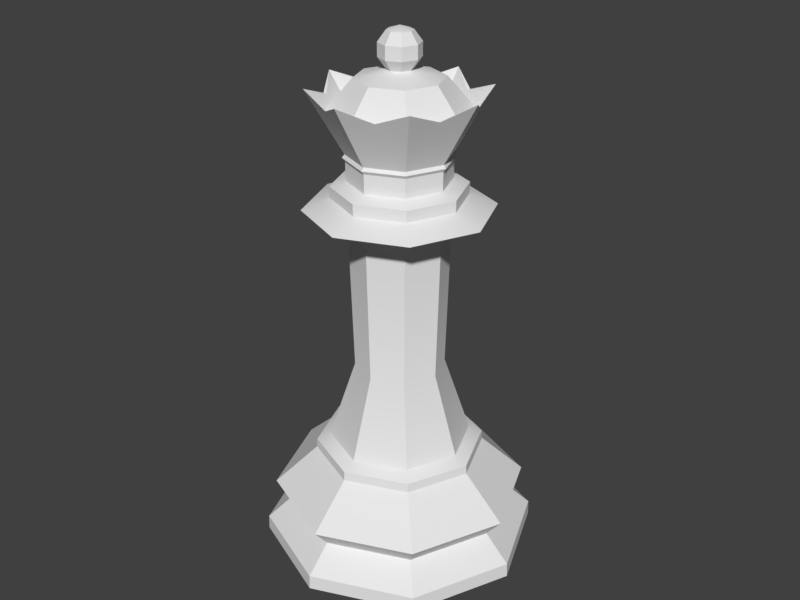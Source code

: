 # Source: queen.blend  (saved by Blender 3.6.13; exported with 4.5.12 LTS)
import bpy
from mathutils import Matrix  # noqa: F401  (used for matrix-valued properties, if any)

bpy.ops.wm.read_factory_settings(use_empty=True)
scene = bpy.context.scene
scene.name = 'Scene'

# ---- collections
col_collection_1 = bpy.data.collections.new('Collection 1'); scene.collection.children.link(col_collection_1)

# ---- node groups
ng_auto_smooth = bpy.data.node_groups.new('Auto Smooth', 'GeometryNodeTree')
_s = ng_auto_smooth.interface.new_socket(name='Geometry', in_out='OUTPUT', socket_type='NodeSocketGeometry')
_s = ng_auto_smooth.interface.new_socket(name='Geometry', in_out='INPUT', socket_type='NodeSocketGeometry')
_s = ng_auto_smooth.interface.new_socket(name='Angle', in_out='INPUT', socket_type='NodeSocketFloat')
_s.subtype = 'ANGLE'
_s.min_value = 0.0
_s.max_value = 3.142
ng_auto_smooth.is_modifier = True
_N = ng_auto_smooth.nodes; _L = ng_auto_smooth.links
n0 = _N.new('NodeGroupOutput'); n0.name = 'Group Output'; n0.location = (480, -100)
n1 = _N.new('NodeGroupInput'); n1.name = 'Group Input'; n1.location = (-420, -300)
n2 = _N.new('NodeGroupInput'); n2.name = 'Group Input.001'; n2.location = (-60, -100)
n3 = _N.new('GeometryNodeSetShadeSmooth'); n3.name = 'Set Shade Smooth'; n3.location = (120, -100)
n3.domain = 'EDGE'
n4 = _N.new('GeometryNodeSetShadeSmooth'); n4.name = 'Set Shade Smooth.001'; n4.location = (300, -100)
n5 = _N.new('GeometryNodeInputMeshEdgeAngle'); n5.name = 'Edge Angle'; n5.location = (-420, -220)
n6 = _N.new('GeometryNodeInputEdgeSmooth'); n6.name = 'Is Edge Smooth'; n6.location = (-60, -160)
n7 = _N.new('GeometryNodeInputShadeSmooth'); n7.name = 'Is Face Smooth'; n7.location = (-240, -340)
n8 = _N.new('FunctionNodeBooleanMath'); n8.name = 'Boolean Math'; n8.location = (-60, -220)
n9 = _N.new('FunctionNodeCompare'); n9.name = 'Compare'; n9.location = (-240, -180)
n9.operation = 'LESS_EQUAL'
_L.new(n5.outputs[0], n9.inputs[0])
_L.new(n4.outputs[0], n0.inputs[0])
_L.new(n1.outputs[1], n9.inputs[1])
_L.new(n9.outputs[0], n8.inputs[0])
_L.new(n7.outputs[0], n8.inputs[1])
_L.new(n2.outputs[0], n3.inputs[0])
_L.new(n6.outputs[0], n3.inputs[1])
_L.new(n3.outputs[0], n4.inputs[0])
_L.new(n8.outputs[0], n3.inputs[2])
n0.is_active_output = True

# ---- world
world_world = bpy.data.worlds.new('World'); scene.world = world_world
world_world.color = (0.05088, 0.05088, 0.05088)
world_world.use_sun_shadow = False
world_world.sun_shadow_jitter_overblur = 0.0
world_world.cycles.sampling_method = 'MANUAL'

# ---- meshes
me_queen = bpy.data.meshes.new('queen')
me_queen.from_pydata([(6.098e-08, 0.7516, 31.91), (6.098e-08, 1.216, 30.48), (0.5315, 0.5315, 31.91), (0.8599, 0.8599, 31.27), (0.8599, 0.8599, 30.48), (0.5315, 0.5315, 29.84), (0.7516, 1.238e-06, 31.91), (1.216, 1.276e-06, 31.27), (1.216, 1.238e-06, 30.48), (0.7516, 1.238e-06, 29.84), (0.5315, -0.5315, 31.91), (0.8599, -0.8599, 31.27), (0.8599, -0.8599, 30.48), (0.5315, -0.5315, 29.84), (6.381e-08, -0.7516, 31.91), (1.019e-07, -1.216, 31.27), (1.019e-07, -1.216, 30.48), (-1.807e-08, 1.156e-06, 32.15), (-0.5315, -0.5315, 31.91), (-0.8599, -0.8599, 31.27), (-0.8599, -0.8599, 30.48), (-0.7516, 1.238e-06, 31.91), (-1.216, 1.276e-06, 31.27), (-1.216, 1.276e-06, 30.48), (-0.5315, 0.5315, 31.91), (-0.8599, 0.8599, 31.27), (-0.8599, 0.8599, 30.48), (-0.5315, 0.5315, 29.84), (6.381e-08, 1.216, 31.27), (1.4e-07, 0.7516, 29.84), (-1.758e-07, 3.019, 23.6), (2.135, 2.135, 23.6), (3.019, -1.441e-06, 23.6), (2.135, -2.135, 23.6), (3.932, -5.515e-07, 22.61), (-7.42e-08, -3.019, 23.6), (5.576, -2.699e-07, 21.93), (-2.135, -2.135, 23.6), (-3.027e-07, -3.943, 23.3), (-3.019, -1.347e-06, 23.6), (-5.6e-07, -3.932, 22.61), (-2.135, 2.135, 23.6), (-1.17e-06, -5.576, 21.93), (-1.914e-07, 8.469, -0.06406), (2.966e-07, 4.332, 6.984), (5.988, 5.988, -0.06406), (3.063, 3.063, 6.984), (8.469, -4.746e-07, -0.06406), (4.332, 5.898e-07, 6.984), (5.988, -5.988, -0.06406), (3.063, -3.063, 6.984), (-2.951e-06, -8.469, -0.06406), (-1.115e-06, -4.332, 6.984), (-5.988, -5.988, -0.06406), (-3.063, -3.063, 6.984), (-8.469, 7.063e-06, -0.06406), (-4.332, 4.446e-06, 6.984), (-5.988, 5.988, -0.06406), (-3.063, 3.063, 6.984), (1.873e-07, 5.199, 6.021), (2.129e-07, 5.159, 6.574), (3.648, 3.648, 6.574), (3.676, 3.676, 6.021), (5.159, 3.818e-07, 6.574), (5.199, 3.586e-07, 6.021), (3.648, -3.648, 6.574), (3.676, -3.676, 6.021), (-1.468e-06, -5.159, 6.574), (-1.507e-06, -5.199, 6.021), (-3.648, -3.648, 6.574), (-3.676, -3.676, 6.021), (-5.159, 4.974e-06, 6.574), (-5.199, 4.986e-06, 6.021), (-3.648, 3.648, 6.574), (-3.676, 3.676, 6.021), (-1.878e-07, 8.438, 0.8432), (5.967, 5.967, 0.8432), (8.438, -4.665e-07, 0.8432), (5.967, -5.967, 0.8432), (-2.937e-06, -8.438, 0.8432), (-5.967, -5.967, 0.8432), (-8.438, 7.044e-06, 0.8432), (-5.967, 5.967, 0.8432), (-1.158e-07, 7.827, 3.597), (5.535, 5.535, 3.597), (7.827, -3.094e-07, 3.597), (5.535, -5.535, 3.597), (-2.667e-06, -7.827, 3.597), (-5.535, -5.535, 3.597), (-7.827, 6.658e-06, 3.597), (-5.535, 5.535, 3.597), (-1.132e-08, 6.837, 2.355), (4.834, 4.834, 2.355), (6.837, -6.691e-08, 2.355), (4.834, -4.834, 2.355), (-2.239e-06, -6.837, 2.355), (-4.834, -4.834, 2.355), (-6.837, 6.018e-06, 2.355), (-4.834, 4.834, 2.355), (2.788, 2.788, 23.3), (2.781, 2.781, 22.61), (3.943, 3.943, 21.93), (3.32e-07, 2.709, 11.9), (3.091e-07, 2.975, 21.17), (2.104, 2.104, 21.17), (1.916, 1.916, 11.9), (-2.709, 3.338e-06, 11.9), (-2.975, 3.473e-06, 21.17), (-2.104, 2.104, 21.17), (-1.916, 1.916, 11.9), (1.916, -1.916, 11.9), (2.104, -2.104, 21.17), (-6.604e-07, -2.975, 21.17), (-5.508e-07, -2.709, 11.9), (2.709, 9.266e-07, 11.9), (2.975, 8.25e-07, 21.17), (-2.104, -2.104, 21.17), (-1.916, -1.916, 11.9), (3.943, -1.068e-06, 23.3), (-3.943, 3.943, 21.93), (-2.781, 2.781, 22.61), (-2.788, 2.788, 23.3), (-3.943, -3.943, 21.93), (-2.781, -2.781, 22.61), (-2.788, -2.788, 23.3), (-5.576, 3.485e-06, 21.93), (-3.932, 1.293e-06, 22.61), (-3.943, -1.293e-07, 23.3), (-9.434e-08, 3.943, 23.3), (2.803e-08, 3.932, 22.61), (1.41e-07, 5.576, 21.93), (3.943, -3.943, 21.93), (2.781, -2.781, 22.61), (2.788, -2.788, 23.3), (-1.371e-07, -0.7516, 29.84), (-0.5315, -0.5315, 29.84), (-0.7516, -1.393e-06, 29.84), (-1.773e-07, 3.026, 24.74), (-1.803e-07, 3.2, 24.95), (-1.83e-07, 3.055, 25.14), (-2.14, 2.14, 24.74), (-2.263, 2.263, 24.95), (-2.16, 2.16, 25.14), (-3.026, -1.347e-06, 24.74), (-3.2, -1.339e-06, 24.95), (-3.055, -1.347e-06, 25.14), (-2.14, -2.14, 24.74), (-2.263, -2.263, 24.95), (-2.16, -2.16, 25.14), (-7.564e-08, -3.026, 24.74), (-7.331e-08, -3.2, 24.95), (-8.136e-08, -3.055, 25.14), (2.14, -2.14, 24.74), (2.263, -2.263, 24.95), (2.16, -2.16, 25.14), (3.026, -1.438e-06, 24.74), (3.2, -1.429e-06, 24.95), (3.055, -1.427e-06, 25.14), (2.14, 2.14, 24.74), (2.263, 2.263, 24.95), (2.16, 2.16, 25.14), (6.484e-09, -5.175, 28.86), (-3.66, -3.66, 28.86), (-3.66, 3.66, 28.86), (-1.657e-07, 5.175, 28.86), (3.66, -3.66, 28.86), (3.66, 3.66, 28.86), (2.948, 2.948, 27.54), (4.169, -1.46e-06, 27.54), (2.948, -2.948, 27.54), (-6.969e-09, -4.169, 27.54), (-2.948, -2.948, 27.54), (-4.169, -1.321e-06, 27.54), (-2.948, 2.948, 27.54), (-1.656e-07, 4.169, 27.54), (1.816, 1.816, 29.38), (2.345e-09, 2.569, 29.38), (-1.816, 1.816, 29.38), (-2.569, -1.378e-06, 29.38), (-1.816, -1.816, 29.38), (-5.949e-08, -2.569, 29.38), (1.816, -1.816, 29.38), (2.569, -7.673e-08, 29.38), (3.36, 3.36, 28.12), (-3.36, 3.36, 28.12), (-5.175, -1.018e-06, 28.86), (-3.36, -3.36, 28.12), (-1.109e-08, -4.751, 28.12), (-1.692e-07, 4.751, 28.12), (5.175, -1.573e-06, 28.86), (3.36, -3.36, 28.12), (-3.233, 3.233, 28.07), (-1.656e-07, 4.572, 28.07), (-4.572, -1.323e-06, 28.07), (3.233, 3.233, 28.07), (4.572, -1.461e-06, 28.07), (3.233, -3.233, 28.07), (-1.588e-09, -4.572, 28.07), (-3.233, -3.233, 28.07), (-1.68, 4.055, 28.12), (4.055, -1.68, 28.12), (1.68, -4.055, 28.12), (4.055, 1.68, 28.12), (-4.055, -1.68, 28.12), (-4.055, 1.68, 28.12), (-1.68, -4.055, 28.12), (1.68, 4.055, 28.12), (-3.902, -1.616, 28.07), (1.616, 3.902, 28.07), (3.902, -1.616, 28.07), (-1.616, -3.902, 28.07), (1.616, -3.902, 28.07), (3.902, 1.616, 28.07), (-3.902, 1.616, 28.07), (-1.616, 3.902, 28.07)], [], [(1, 5, 29), (0, 3, 28), (28, 4, 1), (0, 17, 2), (3, 8, 4), (2, 17, 6), (4, 9, 5), (2, 7, 3), (7, 12, 8), (6, 17, 10), (9, 12, 13), (6, 11, 7), (11, 16, 12), (10, 17, 14), (12, 134, 13), (10, 15, 11), (15, 20, 16), (14, 17, 18), (16, 135, 134), (14, 19, 15), (19, 23, 20), (18, 17, 21), (20, 136, 135), (18, 22, 19), (174, 177, 176), (22, 26, 23), (21, 17, 24), (23, 27, 136), (21, 25, 22), (25, 1, 26), (24, 17, 0), (26, 29, 27), (25, 0, 28), (141, 137, 140), (125, 116, 122), (130, 108, 119), (164, 214, 192), (142, 138, 141), (34, 99, 118), (140, 30, 41), (144, 140, 143), (145, 141, 144), (36, 100, 34), (143, 41, 39), (147, 143, 146), (148, 144, 147), (38, 33, 35), (156, 152, 155), (146, 39, 37), (121, 126, 127), (152, 35, 33), (157, 153, 156), (104, 130, 101), (155, 33, 32), (42, 132, 40), (31, 155, 32), (159, 155, 158), (111, 36, 131), (139, 159, 138), (137, 159, 158), (87, 96, 95), (61, 64, 62), (90, 91, 98), (88, 68, 70), (81, 96, 97), (44, 61, 60), (60, 62, 59), (64, 84, 62), (68, 86, 66), (76, 91, 92), (61, 48, 63), (84, 93, 92), (85, 94, 93), (86, 95, 94), (94, 77, 93), (63, 50, 65), (63, 66, 64), (83, 92, 91), (97, 90, 98), (65, 68, 66), (50, 67, 65), (57, 45, 49), (122, 112, 42), (88, 97, 96), (90, 72, 74), (68, 69, 70), (78, 51, 49), (52, 69, 67), (79, 53, 51), (76, 47, 45), (77, 49, 47), (84, 59, 62), (69, 72, 70), (54, 71, 69), (82, 43, 57), (80, 55, 53), (75, 45, 43), (55, 82, 57), (66, 85, 64), (71, 74, 72), (56, 73, 71), (75, 98, 91), (93, 76, 92), (83, 74, 59), (73, 59, 74), (80, 95, 96), (58, 60, 73), (82, 97, 98), (89, 70, 72), (79, 94, 95), (115, 101, 36), (118, 31, 32), (38, 132, 133), (120, 125, 126), (112, 131, 42), (41, 127, 39), (119, 107, 125), (105, 115, 114), (50, 113, 52), (117, 107, 106), (102, 108, 103), (106, 58, 56), (117, 56, 54), (113, 116, 117), (105, 48, 46), (109, 44, 58), (110, 115, 111), (48, 110, 50), (102, 46, 44), (110, 112, 113), (52, 117, 54), (106, 108, 109), (102, 104, 105), (37, 38, 35), (124, 40, 38), (123, 42, 40), (133, 32, 33), (132, 118, 133), (131, 34, 132), (99, 30, 31), (100, 128, 99), (101, 129, 100), (30, 121, 41), (128, 120, 121), (129, 119, 120), (39, 124, 37), (127, 123, 124), (126, 122, 123), (214, 173, 174), (211, 161, 201), (164, 188, 199), (163, 184, 204), (213, 163, 204), (207, 185, 203), (214, 164, 199), (149, 37, 35), (154, 150, 153), (153, 149, 152), (151, 147, 150), (205, 161, 210), (137, 31, 30), (159, 157, 156), (150, 146, 149), (175, 174, 176), (213, 172, 173), (212, 167, 168), (211, 169, 170), (210, 170, 171), (209, 168, 169), (208, 174, 167), (207, 171, 172), (177, 172, 178), (178, 171, 179), (171, 180, 179), (170, 181, 180), (181, 168, 182), (182, 167, 175), (9, 175, 5), (13, 182, 9), (134, 181, 13), (179, 134, 135), (136, 179, 135), (177, 136, 27), (5, 176, 29), (176, 27, 29), (142, 184, 199), (157, 189, 200), (154, 190, 201), (160, 183, 202), (148, 186, 203), (145, 185, 204), (151, 187, 205), (139, 188, 206), (204, 185, 213), (214, 163, 191), (199, 163, 214), (201, 165, 211), (203, 162, 207), (213, 191, 163), (199, 184, 163), (210, 162, 205), (209, 165, 200), (200, 189, 209), (212, 189, 202), (202, 166, 212), (208, 166, 206), (206, 164, 208), (162, 203, 186), (162, 186, 205), (161, 205, 187), (161, 187, 201), (165, 201, 190), (190, 200, 165), (166, 202, 183), (166, 183, 206), (164, 206, 188), (196, 165, 209), (196, 211, 165), (197, 161, 211), (161, 197, 210), (198, 162, 210), (162, 198, 207), (193, 185, 207), (193, 213, 185), (164, 192, 208), (194, 166, 208), (194, 212, 166), (195, 189, 212), (189, 195, 209), (1, 4, 5), (0, 2, 3), (28, 3, 4), (3, 7, 8), (4, 8, 9), (2, 6, 7), (7, 11, 12), (9, 8, 12), (6, 10, 11), (11, 15, 16), (12, 16, 134), (10, 14, 15), (15, 19, 20), (16, 20, 135), (14, 18, 19), (19, 22, 23), (20, 23, 136), (18, 21, 22), (174, 173, 177), (22, 25, 26), (23, 26, 27), (21, 24, 25), (25, 28, 1), (26, 1, 29), (25, 24, 0), (141, 138, 137), (125, 107, 116), (130, 103, 108), (142, 139, 138), (34, 100, 99), (140, 137, 30), (144, 141, 140), (145, 142, 141), (36, 101, 100), (143, 140, 41), (147, 144, 143), (148, 145, 144), (38, 133, 33), (156, 153, 152), (146, 143, 39), (121, 120, 126), (152, 149, 35), (157, 154, 153), (104, 103, 130), (155, 152, 33), (42, 131, 132), (31, 158, 155), (159, 156, 155), (111, 115, 36), (139, 160, 159), (137, 138, 159), (87, 88, 96), (61, 63, 64), (90, 83, 91), (88, 87, 68), (81, 80, 96), (44, 46, 61), (60, 61, 62), (64, 85, 84), (68, 87, 86), (76, 75, 91), (61, 46, 48), (84, 85, 93), (85, 86, 94), (86, 87, 95), (94, 78, 77), (63, 48, 50), (63, 65, 66), (83, 84, 92), (97, 89, 90), (65, 67, 68), (50, 52, 67), (49, 51, 53), (53, 55, 49), (55, 57, 49), (57, 43, 45), (45, 47, 49), (122, 116, 112), (88, 89, 97), (90, 89, 72), (68, 67, 69), (78, 79, 51), (52, 54, 69), (79, 80, 53), (76, 77, 47), (77, 78, 49), (84, 83, 59), (69, 71, 72), (54, 56, 71), (82, 75, 43), (80, 81, 55), (75, 76, 45), (55, 81, 82), (66, 86, 85), (71, 73, 74), (56, 58, 73), (75, 82, 98), (93, 77, 76), (83, 90, 74), (73, 60, 59), (80, 79, 95), (58, 44, 60), (82, 81, 97), (89, 88, 70), (79, 78, 94), (115, 104, 101), (118, 99, 31), (38, 40, 132), (120, 119, 125), (112, 111, 131), (41, 121, 127), (119, 108, 107), (105, 104, 115), (50, 110, 113), (117, 116, 107), (102, 109, 108), (106, 109, 58), (117, 106, 56), (113, 112, 116), (105, 114, 48), (109, 102, 44), (110, 114, 115), (48, 114, 110), (102, 105, 46), (110, 111, 112), (52, 113, 117), (106, 107, 108), (102, 103, 104), (37, 124, 38), (124, 123, 40), (123, 122, 42), (133, 118, 32), (132, 34, 118), (131, 36, 34), (99, 128, 30), (100, 129, 128), (101, 130, 129), (30, 128, 121), (128, 129, 120), (129, 130, 119), (39, 127, 124), (127, 126, 123), (126, 125, 122), (174, 192, 214), (214, 191, 173), (149, 146, 37), (154, 151, 150), (153, 150, 149), (151, 148, 147), (137, 158, 31), (159, 160, 157), (150, 147, 146), (175, 167, 174), (173, 191, 213), (213, 193, 172), (168, 195, 212), (212, 194, 167), (170, 197, 211), (211, 196, 169), (171, 198, 210), (210, 197, 170), (169, 196, 209), (209, 195, 168), (167, 194, 208), (208, 192, 174), (172, 193, 207), (207, 198, 171), (177, 173, 172), (178, 172, 171), (171, 170, 180), (170, 169, 181), (181, 169, 168), (182, 168, 167), (9, 182, 175), (13, 181, 182), (134, 180, 181), (179, 180, 134), (136, 178, 179), (177, 178, 136), (5, 175, 176), (176, 177, 27), (188, 139, 199), (139, 142, 199), (190, 154, 200), (154, 157, 200), (187, 151, 201), (151, 154, 201), (189, 157, 202), (157, 160, 202), (185, 145, 203), (145, 148, 203), (184, 142, 204), (142, 145, 204), (186, 148, 205), (148, 151, 205), (183, 160, 206), (160, 139, 206)])
me_queen.polygons.foreach_set('use_smooth', [True] * 426)
_uv = me_queen.uv_layers.new(name='UVMap')
_uv.uv.foreach_set('vector', [0.4595, 0.9781, 0.473, 0.9605, 0.473, 0.974, 0.9618, 0.7104, 0.9779, 0.6928, 0.9779, 0.7145, 0.3182, 0.6068, 0.3365, 0.585, 0.3365, 0.6068, 0.2861, 0.5945, 0.3013, 0.6012, 0.2861, 0.6079, 0.9088, 0.2039, 0.9255, 0.1885, 0.9272, 0.2039, 0.2861, 0.6079, 0.3013, 0.6012, 0.2955, 0.6174, 0.2704, 0.6222, 0.2855, 0.6033, 0.2861, 0.6128, 0.9618, 0.6969, 0.9759, 0.6774, 0.9779, 0.6928, 0.9071, 0.1885, 0.9255, 0.1668, 0.9255, 0.1885, 0.2955, 0.6174, 0.3013, 0.6012, 0.3088, 0.6174, 0.2855, 0.6033, 0.2704, 0.585, 0.2861, 0.5899, 0.964, 0.5991, 0.9777, 0.5815, 0.9777, 0.6033, 0.9071, 0.1668, 0.9272, 0.1514, 0.9255, 0.1668, 0.3088, 0.6174, 0.3013, 0.6012, 0.3182, 0.6079, 0.2367, 0.6222, 0.2518, 0.6036, 0.2527, 0.6132, 0.4962, 0.926, 0.4847, 0.9449, 0.4847, 0.9233, 0.8262, 0.3513, 0.8444, 0.3296, 0.8444, 0.3513, 0.3182, 0.6079, 0.3013, 0.6012, 0.3182, 0.5945, 0.2353, 0.6067, 0.2527, 0.5902, 0.2518, 0.6036, 0.473, 0.974, 0.4862, 0.9564, 0.4862, 0.9781, 0.9604, 0.1251, 0.9771, 0.1097, 0.9788, 0.1251, 0.3182, 0.5945, 0.3013, 0.6012, 0.3088, 0.585, 0.1613, 0.6061, 0.1708, 0.6219, 0.1613, 0.6229, 0.9669, 0.1964, 0.9785, 0.1803, 0.9785, 0.202, 0.4971, 0.8291, 0.4457, 0.8473, 0.45, 0.8148, 0.9588, 0.1097, 0.9771, 0.08801, 0.9771, 0.1097, 0.3088, 0.585, 0.3013, 0.6012, 0.2955, 0.585, 0.2684, 0.585, 0.2533, 0.6033, 0.2527, 0.5899, 0.4457, 0.974, 0.4595, 0.9564, 0.4595, 0.9781, 0.9588, 0.08801, 0.9788, 0.07264, 0.9771, 0.08801, 0.2955, 0.585, 0.3013, 0.6012, 0.2861, 0.5945, 0.2694, 0.6067, 0.2527, 0.6128, 0.2533, 0.6033, 0.9759, 0.7299, 0.9618, 0.7104, 0.9779, 0.7145, 0.6944, 0.8568, 0.6867, 0.8939, 0.6892, 0.8555, 0.2759, 0.8654, 0.2902, 0.7717, 0.3463, 0.795, 0.1057, 0.795, 0.1994, 0.8093, 0.1762, 0.8654, 0.9693, 0.7354, 0.9544, 0.7832, 0.9544, 0.7425, 0.4896, 0.8844, 0.4847, 0.9226, 0.4847, 0.8818, 0.6813, 0.8221, 0.6708, 0.8721, 0.6654, 0.8222, 0.9196, 0.643, 0.9504, 0.6049, 0.9463, 0.6431, 0.6918, 0.7997, 0.6892, 0.8555, 0.6867, 0.8015, 0.6946, 0.7578, 0.6986, 0.7019, 0.6986, 0.7591, 0.7692, 0.6048, 0.7322, 0.5196, 0.7813, 0.5693, 0.9196, 0.6971, 0.9463, 0.6431, 0.9463, 0.6971, 0.8151, 0.26, 0.8262, 0.2233, 0.8203, 0.2615, 0.09827, 0.7934, 0.1019, 0.7383, 0.1019, 0.7952, 0.6654, 0.8222, 0.6069, 0.8521, 0.6446, 0.814, 0.9302, 0.271, 0.9379, 0.2156, 0.9354, 0.2697, 0.9238, 0.7354, 0.9463, 0.6971, 0.9504, 0.7352, -1.163e-08, 0.7531, 0.01598, 0.8235, -8.547e-09, 0.8235, 0.928, 0.03825, 0.9588, 0.0001529, 0.9546, 0.03832, 0.09827, 0.737, 0.1023, 0.6811, 0.1023, 0.7383, 0.1618, 0.7185, 0.1057, 0.795, 0.1057, 0.6953, 0.928, 0.09235, 0.9546, 0.03832, 0.9546, 0.09229, 0.9374, 0.5343, 0.8509, 0.5693, 0.9, 0.5196, 0.9588, 0.1305, 0.928, 0.09235, 0.9546, 0.09229, 0.9328, 0.3116, 0.9354, 0.2697, 0.9379, 0.3081, 0.2526, 0.6809, 0.1762, 0.6248, 0.2759, 0.6248, 0.6867, 0.7982, 0.6946, 0.7426, 0.6914, 0.7997, 0.1025, 0.6795, 0.09827, 0.6239, 0.1025, 0.6254, 0.04509, 0.4644, 0.01317, 0.5955, 0.01317, 0.4732, 0.3518, 0.8098, 0.3597, 0.744, 0.3647, 0.8101, 0.2353, 0.5052, 0.1983, 0.5845, 0.2038, 0.4978, 0.6995, 0.4631, 0.635, 0.5795, 0.635, 0.4866, 0.6201, -4.832e-09, 0.6861, 0.121, 0.6007, 0.03455, 0.7157, 0.6774, 0.6995, 0.7622, 0.6995, 0.67, 0.3468, 0.9019, 0.3647, 0.8101, 0.3597, 0.9029, 0.4781, 0.6452, 0.3655, 0.603, 0.4131, 0.5795, 0.635, 0.5795, 0.6016, 0.7019, 0.57, 0.6452, 0.08462, 0.4728, 0.04509, 0.6093, 0.04509, 0.4871, 0.6995, 0.7622, 0.7698, 0.8096, 0.764, 0.8274, 0.1676, 0.6045, 0.1928, 0.4978, 0.1983, 0.5845, 0.1613, 0.5052, 0.1983, 0.3757, 0.1928, 0.4978, 0.03001, 0.3655, 0.01317, 0.4732, 2.207e-08, 0.3868, 0.6007, 0.3296, 0.4709, 0.3641, 0.4798, 0.3296, 0.764, 0.8274, 0.8464, 0.8096, 0.8551, 0.8274, 0.03414, 0.7032, 0.02557, 0.7963, 0.02139, 0.7035, 0.7891, 0.3595, 0.8151, 0.2284, 0.8151, 0.3506, 0.1983, 0.3757, 0.2353, 0.5052, 0.2038, 0.4978, 0.03829, 0.7954, 0.02139, 0.8623, 0.02557, 0.7963, 0.8464, 0.8096, 0.9196, 0.7622, 0.8551, 0.8274, 0.107, 0.3655, 3.189e-09, 0.107, 0.2584, 2.815e-09, 0.3463, 0.795, 0.2902, 0.7185, 0.3463, 0.6953, 0.04509, 0.6043, -7.533e-09, 0.6819, 0.01317, 0.5955, 0.4633, 0.3641, 0.57, 0.4208, 0.4781, 0.4208, 0.332, 0.8654, 0.3446, 0.958, 0.332, 0.9584, 0.1613, 0.5161, 0.1335, 0.6248, 0.1403, 0.5174, 0.9006, 0.7548, 0.9196, 0.67, 0.9196, 0.7622, 0.928, 0.0002732, 0.9071, 0.1514, 0.9071, 6.746e-10, 0.08462, 0.4728, 0.09168, 0.3655, 0.1057, 0.4725, 0.1545, 0.3655, 0.1403, 0.5174, 0.1335, 0.3661, 0.7891, 0.2196, 0.7255, 0.336, 0.7255, 0.243, 0.351, 0.7426, 0.3595, 0.6781, 0.3637, 0.744, 0.9006, 0.6774, 0.8551, 0.6048, 0.9196, 0.67, 0.8471, 0.2196, 0.8262, 0.3296, 0.8262, 0.2216, 0.1125, 0.6232, 0.1267, 0.5174, 0.1335, 0.6248, 0.08462, 0.6236, 0.1057, 0.4725, 0.1057, 0.6239, 0.1267, 0.5174, 0.1125, 0.3655, 0.1335, 0.3661, 0.57, 0.6452, 0.4633, 0.7019, 0.4781, 0.6452, 0.3468, 0.6771, 0.3637, 0.5852, 0.3595, 0.6781, 0.8464, 0.6226, 0.764, 0.6048, 0.8551, 0.6048, 0.3655, 0.1067, 0.4798, 0.03455, 0.3944, 0.121, 0.4798, 0.3296, 0.3655, 0.2575, 0.3944, 0.2432, 0.3655, 0.4631, 0.4781, 0.4208, 0.4131, 0.4866, 0.9786, 0.5052, 0.9657, 0.5722, 0.9657, 0.506, 0.7255, 0.1067, 0.6861, 0.2432, 0.6861, 0.121, 0.7698, 0.6226, 0.6995, 0.67, 0.764, 0.6048, 0.4709, 2.578e-07, 0.6007, 0.03455, 0.4798, 0.03455, 0.6016, 0.3641, 0.635, 0.4866, 0.57, 0.4208, 0.7255, 0.2575, 0.6007, 0.3296, 0.6861, 0.2432, 0.1994, 0.6809, 0.1057, 0.6953, 0.1762, 0.6248, 0.5464, 0.8721, 0.5158, 0.814, 0.5535, 0.8521, 0.6708, 0.7019, 0.6813, 0.7518, 0.6654, 0.7518, 0.7813, 0.3996, 0.8677, 0.3641, 0.8509, 0.3996, 0.2902, 0.7185, 0.2759, 0.6248, 0.3463, 0.6953, 0.5535, 0.7218, 0.6161, 0.7019, 0.6069, 0.7218, 0.1762, 0.8654, 0.2526, 0.8093, 0.2759, 0.8654, 0.2411, 0.585, 0.2729, 0.3655, 0.2753, 0.5813, 0.2223, 0.9428, 0.3298, 0.9577, 0.2188, 0.9978, 0.7313, 0.2196, 0.7632, 0.0, 0.7655, 0.2158, 0.8482, 0.2196, 0.8163, 0.0, 0.8539, 0.004093, 0.1057, 0.9233, 0.2188, 0.8654, 0.2154, 0.9428, 0.1079, 0.9577, 0.2154, 0.9428, 0.2188, 0.9978, 0.04747, 0.8387, 0.09827, 0.6239, 0.09589, 0.8387, 0.8387, 0.8905, 0.9536, 0.8274, 0.9578, 0.8825, 0.06475, 0.8387, 0.1003, 0.9581, 0.04509, 0.9581, 0.3237, 0.5813, 0.2729, 0.3655, 0.3261, 0.3655, 0.2188, 0.8654, 0.332, 0.9233, 0.2223, 0.9428, 0.8361, 0.9389, 0.9578, 0.8825, 0.9536, 0.9598, 0.3237, 0.5813, 0.3637, 0.3696, 0.358, 0.585, 0.6067, 0.9803, 0.6697, 0.8721, 0.6842, 0.9803, 0.7655, 0.2158, 0.8163, 0.0, 0.814, 0.2158, 0.8563, 0.2139, 0.9071, 0.0, 0.9048, 0.2139, 0.6446, 0.76, 0.6654, 0.8222, 0.6446, 0.814, 0.4297, 0.907, 0.4456, 0.9773, 0.4297, 0.9774, 0.9, 0.4493, 0.9374, 0.5343, 0.9, 0.5196, 0.6161, 0.8721, 0.5535, 0.8521, 0.6069, 0.8521, 0.6813, 0.7518, 0.6654, 0.8222, 0.6654, 0.7518, 0.8677, 0.6048, 0.7813, 0.5693, 0.8509, 0.5693, 0.4971, 0.8222, 0.5158, 0.76, 0.5158, 0.814, 0.9816, 0.4348, 0.9657, 0.5052, 0.9657, 0.4347, 0.6995, 0.5343, 0.7322, 0.4493, 0.7322, 0.5196, 0.5158, 0.76, 0.5464, 0.7019, 0.5535, 0.7218, 0.005424, 0.7032, 0.01598, 0.7532, -1.163e-08, 0.7531, 0.7322, 0.4493, 0.7692, 0.3641, 0.7813, 0.3996, 0.6069, 0.7218, 0.6654, 0.7518, 0.6446, 0.76, -8.547e-09, 0.8235, 0.02139, 0.8732, 0.005424, 0.8734, 0.8509, 0.3996, 0.9374, 0.4346, 0.9, 0.4493, 0.9544, 0.7832, 0.9445, 0.8214, 0.9445, 0.7473, 0.8508, 0.3182, 0.8508, 0.3635, 0.8471, 0.3189, 0.6849, 0.9048, 0.6983, 0.9195, 0.6849, 0.9466, 0.3655, 0.9523, 0.347, 0.9494, 0.3451, 0.907, 0.9578, 0.8759, 0.9709, 0.8274, 0.9617, 0.8757, 0.8471, 0.2689, 0.8471, 0.2196, 0.8507, 0.2679, 0.1019, 0.8452, 0.1019, 0.7952, 0.1056, 0.844, 0.9379, 0.3605, 0.9644, 0.3064, 0.9644, 0.3604, 0.1054, 0.7391, 0.1019, 0.7952, 0.1019, 0.7383, 0.8212, 0.3576, 0.8203, 0.3156, 0.8262, 0.3539, 0.03829, 0.7591, 0.04217, 0.7032, 0.04217, 0.7604, 0.9541, 0.651, 0.9605, 0.6973, 0.9504, 0.651, 0.9374, 0.6033, 0.964, 0.5492, 0.964, 0.6032, 0.6946, 0.7426, 0.6867, 0.7048, 0.6914, 0.7019, 0.8151, 0.3172, 0.8203, 0.2615, 0.8203, 0.3156, 0.45, 0.7689, 0.4971, 0.8291, 0.45, 0.8148, 0.9544, 0.4104, 0.9657, 0.3731, 0.9657, 0.4477, 0.9345, 0.7832, 0.9445, 0.7473, 0.9445, 0.8214, 0.9788, 0.3174, 0.965, 0.3396, 0.965, 0.2864, 0.01336, 0.9196, 2.718e-09, 0.9569, 5.976e-09, 0.8824, 0.9544, 0.5029, 0.9657, 0.4656, 0.9657, 0.5402, 0.9487, 0.2601, 0.9379, 0.2974, 0.9379, 0.2229, 0.9863, 0.3951, 1.0, 0.3641, 1.0, 0.4173, 0.4847, 0.9421, 0.4457, 0.8818, 0.4847, 0.8962, 0.9578, 0.929, 0.9967, 0.993, 0.9578, 0.9747, 0.804, 0.9649, 0.8187, 0.8938, 0.8361, 0.9363, 0.7757, 0.8959, 0.8361, 0.8516, 0.8187, 0.8938, 0.928, 0.1449, 0.9669, 0.2051, 0.928, 0.1908, 0.4457, 0.7365, 0.4971, 0.7546, 0.45, 0.7689, 0.5437, 0.9437, 0.4971, 0.9505, 0.5343, 0.9342, 0.557, 0.9437, 0.5292, 0.9829, 0.5437, 0.9437, 0.5664, 0.9342, 0.5746, 0.9829, 0.557, 0.9437, 0.6067, 0.9045, 0.5664, 0.9342, 0.5664, 0.9208, 0.557, 0.9113, 0.6067, 0.9045, 0.5664, 0.9208, 0.5292, 0.8721, 0.557, 0.9113, 0.5437, 0.9113, 0.5343, 0.9342, 0.4971, 0.9045, 0.5343, 0.9208, 0.4971, 0.9045, 0.5437, 0.9113, 0.5343, 0.9208, 0.8564, 0.2869, 0.9302, 0.2987, 0.9283, 0.3289, 0.7733, 0.9004, 0.6995, 0.9122, 0.7014, 0.8698, 0.4457, 0.8703, 0.3746, 0.907, 0.37, 0.8769, 0.7757, 0.9391, 0.7033, 0.9725, 0.7014, 0.9424, 0.4399, 0.7771, 0.3655, 0.762, 0.37, 0.7319, 0.8539, 0.2323, 0.9264, 0.2139, 0.9283, 0.2563, 0.4399, 0.8317, 0.3655, 0.8469, 0.3655, 0.8044, 0.4297, 0.9767, 0.3655, 0.9919, 0.3655, 0.9494, 0.9617, 0.8757, 0.9709, 0.9189, 0.9578, 0.8759, 0.9544, 0.7832, 0.9693, 0.8274, 0.9544, 0.8238, 0.1056, 0.8464, 0.1019, 0.8919, 0.1019, 0.8452, 0.8471, 0.3172, 0.8507, 0.2689, 0.8507, 0.3182, 0.04195, 0.8601, 0.03829, 0.9046, 0.03829, 0.8593, 0.9544, 0.4104, 0.9544, 0.4513, 0.9374, 0.4567, 0.3451, 0.9795, 0.347, 0.9494, 0.3655, 0.9523, 0.9504, 0.651, 0.9605, 0.6048, 0.9541, 0.651, 0.03829, 0.8623, 0.03829, 0.9072, 0.03454, 0.8632, 0.6946, 0.8082, 0.6982, 0.7591, 0.6982, 0.8093, 0.6983, 0.8582, 0.6983, 0.9048, 0.6946, 0.8594, 0.03829, 0.8092, 0.04206, 0.7604, 0.04206, 0.8105, 0.6946, 0.8582, 0.6946, 0.8093, 0.6983, 0.8569, 0.03829, 0.858, 0.04207, 0.8105, 0.04207, 0.8593, 0.9802, 0.04499, 0.9588, 0.07264, 0.9614, 0.04238, 0.9802, 0.04499, 0.9614, 0.04238, 0.9588, -4.937e-09, 0.9605, 0.6498, 0.982, 0.6048, 0.9793, 0.6472, 0.9605, 0.6498, 0.9793, 0.6472, 0.982, 0.6774, 0.9848, 0.8764, 0.9848, 0.9177, 0.9709, 0.8907, 0.9825, 0.1409, 0.9669, 0.1803, 0.9669, 0.1306, 0.9828, 0.7851, 0.9828, 0.8269, 0.9693, 0.7998, 0.9709, 0.8274, 0.9848, 0.8362, 0.9709, 0.8764, 0.9918, 0.6774, 0.9918, 0.7264, 0.9779, 0.6863, 0.9544, 0.5438, 0.9374, 0.5492, 0.9544, 0.5029, 0.9788, 0.3465, 0.9788, 0.3174, 0.9993, 0.357, 0.9788, 0.2883, 0.9993, 0.291, 0.9788, 0.3174, 0.03341, 0.9659, 0.01336, 0.9605, 0.01336, 0.9196, 0.01336, 0.8788, 0.03341, 0.8734, 0.01336, 0.9196, 0.9657, 0.3687, 0.9863, 0.366, 0.9863, 0.3951, 0.9863, 0.4243, 0.9657, 0.4347, 0.9863, 0.3951, 0.9544, 0.3695, 0.9544, 0.4104, 0.9374, 0.3641, 0.965, 0.3064, 0.9487, 0.301, 0.9487, 0.2601, 0.9487, 0.2193, 0.965, 0.2139, 0.9487, 0.2601, 0.9345, 0.7425, 0.9345, 0.7832, 0.9196, 0.7354, 0.9345, 0.8238, 0.9196, 0.8274, 0.9345, 0.7832, 0.9374, 0.4567, 0.9544, 0.462, 0.9544, 0.5029, 0.4595, 0.9781, 0.4595, 0.9564, 0.473, 0.9605, 0.9618, 0.7104, 0.9618, 0.6969, 0.9779, 0.6928, 0.3182, 0.6068, 0.3182, 0.585, 0.3365, 0.585, 0.9088, 0.2039, 0.9071, 0.1885, 0.9255, 0.1885, 0.2704, 0.6222, 0.2694, 0.6067, 0.2855, 0.6033, 0.9618, 0.6969, 0.9605, 0.6874, 0.9759, 0.6774, 0.9071, 0.1885, 0.9071, 0.1668, 0.9255, 0.1668, 0.2855, 0.6033, 0.2694, 0.6067, 0.2704, 0.585, 0.964, 0.5991, 0.964, 0.5857, 0.9777, 0.5815, 0.9071, 0.1668, 0.9088, 0.1514, 0.9272, 0.1514, 0.2367, 0.6222, 0.2353, 0.6067, 0.2518, 0.6036, 0.4962, 0.926, 0.4962, 0.9393, 0.4847, 0.9449, 0.8262, 0.3513, 0.8262, 0.3296, 0.8444, 0.3296, 0.2353, 0.6067, 0.2367, 0.585, 0.2527, 0.5902, 0.473, 0.974, 0.473, 0.9605, 0.4862, 0.9564, 0.9604, 0.1251, 0.9588, 0.1097, 0.9771, 0.1097, 0.1613, 0.6061, 0.1767, 0.6045, 0.1708, 0.6219, 0.9669, 0.1964, 0.9669, 0.183, 0.9785, 0.1803, 0.4971, 0.8291, 0.4902, 0.8818, 0.4457, 0.8473, 0.9588, 0.1097, 0.9588, 0.08801, 0.9771, 0.08801, 0.2684, 0.585, 0.2694, 0.6067, 0.2533, 0.6033, 0.4457, 0.974, 0.4457, 0.9605, 0.4595, 0.9564, 0.9588, 0.08801, 0.9604, 0.07264, 0.9788, 0.07264, 0.2694, 0.6067, 0.2684, 0.6222, 0.2527, 0.6128, 0.9759, 0.7299, 0.9605, 0.7199, 0.9618, 0.7104, 0.6944, 0.8568, 0.6918, 0.8975, 0.6867, 0.8939, 0.2759, 0.8654, 0.2526, 0.8093, 0.2902, 0.7717, 0.1057, 0.795, 0.1618, 0.7717, 0.1994, 0.8093, 0.4896, 0.8844, 0.4896, 0.9233, 0.4847, 0.9226, 0.6813, 0.8221, 0.6867, 0.8718, 0.6708, 0.8721, 0.9196, 0.643, 0.9238, 0.6048, 0.9504, 0.6049, 0.6918, 0.7997, 0.6944, 0.8568, 0.6892, 0.8555, 0.6946, 0.7578, 0.6946, 0.7032, 0.6986, 0.7019, 0.7692, 0.6048, 0.6995, 0.5343, 0.7322, 0.5196, 0.9196, 0.6971, 0.9196, 0.643, 0.9463, 0.6431, 0.8151, 0.26, 0.8212, 0.2196, 0.8262, 0.2233, 0.09827, 0.7934, 0.09827, 0.7391, 0.1019, 0.7383, 0.6654, 0.8222, 0.6161, 0.8721, 0.6069, 0.8521, 0.9302, 0.271, 0.9328, 0.2139, 0.9379, 0.2156, 0.9238, 0.7354, 0.9196, 0.6971, 0.9463, 0.6971, -1.163e-08, 0.7531, 0.01598, 0.7532, 0.01598, 0.8235, 0.928, 0.03825, 0.9321, -1.768e-09, 0.9588, 0.0001529, 0.09827, 0.737, 0.09827, 0.6824, 0.1023, 0.6811, 0.1618, 0.7185, 0.1618, 0.7717, 0.1057, 0.795, 0.928, 0.09235, 0.928, 0.03825, 0.9546, 0.03832, 0.9374, 0.5343, 0.8677, 0.6048, 0.8509, 0.5693, 0.9588, 0.1305, 0.9321, 0.1306, 0.928, 0.09235, 0.9328, 0.3116, 0.9302, 0.271, 0.9354, 0.2697, 0.2526, 0.6809, 0.1994, 0.6809, 0.1762, 0.6248, 0.6867, 0.7982, 0.6897, 0.7436, 0.6946, 0.7426, 0.1025, 0.6795, 0.09827, 0.6811, 0.09827, 0.6239, 0.04509, 0.4644, 0.04509, 0.6043, 0.01317, 0.5955, 0.3518, 0.8098, 0.3468, 0.7442, 0.3597, 0.744, 0.2353, 0.5052, 0.229, 0.6045, 0.1983, 0.5845, 0.6995, 0.4631, 0.6995, 0.603, 0.635, 0.5795, 0.6201, -4.832e-09, 0.7255, 0.1067, 0.6861, 0.121, 0.7157, 0.6774, 0.7157, 0.7548, 0.6995, 0.7622, 0.3468, 0.9019, 0.3518, 0.8098, 0.3647, 0.8101, 0.4781, 0.6452, 0.4633, 0.7019, 0.3655, 0.603, 0.635, 0.5795, 0.6995, 0.603, 0.6016, 0.7019, 0.08462, 0.4728, 0.08462, 0.6236, 0.04509, 0.6093, 0.6995, 0.7622, 0.7157, 0.7548, 0.7698, 0.8096, 0.1676, 0.6045, 0.1613, 0.5052, 0.1928, 0.4978, 0.1613, 0.5052, 0.1676, 0.3655, 0.1983, 0.3757, 0.03001, 0.3655, 0.04509, 0.4644, 0.01317, 0.4732, 0.6007, 0.3296, 0.6201, 0.3641, 0.4709, 0.3641, 0.764, 0.8274, 0.7698, 0.8096, 0.8464, 0.8096, 0.03414, 0.7032, 0.03829, 0.7954, 0.02557, 0.7963, 0.7891, 0.3595, 0.7891, 0.2196, 0.8151, 0.2284, 0.1983, 0.3757, 0.229, 0.3655, 0.2353, 0.5052, 0.03829, 0.7954, 0.03414, 0.8608, 0.02139, 0.8623, 0.8464, 0.8096, 0.9006, 0.7548, 0.9196, 0.7622, 0.2584, 2.815e-09, 0.3655, 0.107, 0.3655, 0.2584, 0.3655, 0.2584, 0.2584, 0.3655, 0.2584, 2.815e-09, 0.2584, 0.3655, 0.107, 0.3655, 0.2584, 2.815e-09, 0.107, 0.3655, 6.032e-08, 0.2584, 3.189e-09, 0.107, 3.189e-09, 0.107, 0.107, 5.65e-08, 0.2584, 2.815e-09, 0.3463, 0.795, 0.2902, 0.7717, 0.2902, 0.7185, 0.04509, 0.6043, 0.03001, 0.7032, -7.533e-09, 0.6819, 0.4633, 0.3641, 0.6016, 0.3641, 0.57, 0.4208, 0.332, 0.8654, 0.3446, 0.8658, 0.3446, 0.958, 0.1613, 0.5161, 0.1545, 0.6232, 0.1335, 0.6248, 0.9006, 0.7548, 0.9006, 0.6774, 0.9196, 0.67, 0.928, 0.0002732, 0.928, 0.1511, 0.9071, 0.1514, 0.08462, 0.4728, 0.07064, 0.3661, 0.09168, 0.3655, 0.1545, 0.3655, 0.1613, 0.5161, 0.1403, 0.5174, 0.7891, 0.2196, 0.7891, 0.3595, 0.7255, 0.336, 0.351, 0.7426, 0.3468, 0.6771, 0.3595, 0.6781, 0.9006, 0.6774, 0.8464, 0.6226, 0.8551, 0.6048, 0.8471, 0.2196, 0.8471, 0.3271, 0.8262, 0.3296, 0.1125, 0.6232, 0.1057, 0.5161, 0.1267, 0.5174, 0.08462, 0.6236, 0.08462, 0.4728, 0.1057, 0.4725, 0.1267, 0.5174, 0.1057, 0.5161, 0.1125, 0.3655, 0.57, 0.6452, 0.6016, 0.7019, 0.4633, 0.7019, 0.3468, 0.6771, 0.351, 0.585, 0.3637, 0.5852, 0.8464, 0.6226, 0.7698, 0.6226, 0.764, 0.6048, 0.3655, 0.1067, 0.4709, 2.578e-07, 0.4798, 0.03455, 0.4798, 0.3296, 0.4709, 0.3641, 0.3655, 0.2575, 0.3655, 0.4631, 0.4633, 0.3641, 0.4781, 0.4208, 0.9786, 0.5052, 0.9786, 0.5709, 0.9657, 0.5722, 0.7255, 0.1067, 0.7255, 0.2575, 0.6861, 0.2432, 0.7698, 0.6226, 0.7157, 0.6774, 0.6995, 0.67, 0.4709, 2.578e-07, 0.6201, -4.832e-09, 0.6007, 0.03455, 0.6016, 0.3641, 0.6995, 0.4631, 0.635, 0.4866, 0.7255, 0.2575, 0.6201, 0.3641, 0.6007, 0.3296, 0.1994, 0.6809, 0.1618, 0.7185, 0.1057, 0.6953, 0.5464, 0.8721, 0.4971, 0.8222, 0.5158, 0.814, 0.6708, 0.7019, 0.6867, 0.7021, 0.6813, 0.7518, 0.7813, 0.3996, 0.7692, 0.3641, 0.8677, 0.3641, 0.2902, 0.7185, 0.2526, 0.6809, 0.2759, 0.6248, 0.5535, 0.7218, 0.5464, 0.7019, 0.6161, 0.7019, 0.1762, 0.8654, 0.1994, 0.8093, 0.2526, 0.8093, 0.2411, 0.585, 0.2353, 0.3696, 0.2729, 0.3655, 0.2223, 0.9428, 0.332, 0.9233, 0.3298, 0.9577, 0.7313, 0.2196, 0.7255, 0.004093, 0.7632, 0.0, 0.8482, 0.2196, 0.814, 0.2158, 0.8163, 0.0, 0.1057, 0.9233, 0.1079, 0.875, 0.2188, 0.8654, 0.1079, 0.9577, 0.1057, 0.9233, 0.2154, 0.9428, 0.04747, 0.8387, 0.04509, 0.6239, 0.09827, 0.6239, 0.8387, 0.8905, 0.8361, 0.8561, 0.9536, 0.8274, 0.06475, 0.8387, 0.09929, 0.8387, 0.1003, 0.9581, 0.3237, 0.5813, 0.2753, 0.5813, 0.2729, 0.3655, 0.2188, 0.8654, 0.3298, 0.875, 0.332, 0.9233, 0.8361, 0.9389, 0.8387, 0.8905, 0.9578, 0.8825, 0.3237, 0.5813, 0.3261, 0.3655, 0.3637, 0.3696, 0.6067, 0.9803, 0.6212, 0.8721, 0.6697, 0.8721, 0.7655, 0.2158, 0.7632, 0.0, 0.8163, 0.0, 0.8563, 0.2139, 0.8539, 0.0, 0.9071, 0.0, 0.6446, 0.76, 0.6654, 0.7518, 0.6654, 0.8222, 0.4297, 0.907, 0.4456, 0.907, 0.4456, 0.9773, 0.9, 0.4493, 0.9374, 0.4346, 0.9374, 0.5343, 0.6161, 0.8721, 0.5464, 0.8721, 0.5535, 0.8521, 0.6813, 0.7518, 0.6813, 0.8221, 0.6654, 0.8222, 0.8677, 0.6048, 0.7692, 0.6048, 0.7813, 0.5693, 0.4971, 0.8222, 0.4971, 0.7518, 0.5158, 0.76, 0.9816, 0.4348, 0.9816, 0.5051, 0.9657, 0.5052, 0.6995, 0.5343, 0.6995, 0.4346, 0.7322, 0.4493, 0.5158, 0.76, 0.4971, 0.7518, 0.5464, 0.7019, 0.005424, 0.7032, 0.02139, 0.7035, 0.01598, 0.7532, 0.7322, 0.4493, 0.6995, 0.4346, 0.7692, 0.3641, 0.6069, 0.7218, 0.6161, 0.7019, 0.6654, 0.7518, -8.547e-09, 0.8235, 0.01598, 0.8235, 0.02139, 0.8732, 0.8509, 0.3996, 0.8677, 0.3641, 0.9374, 0.4346, 0.9445, 0.7473, 0.9544, 0.7425, 0.9544, 0.7832, 0.9544, 0.7832, 0.9544, 0.8238, 0.9445, 0.8214, 0.9379, 0.3605, 0.9379, 0.3064, 0.9644, 0.3064, 0.1054, 0.7391, 0.1054, 0.7934, 0.1019, 0.7952, 0.8212, 0.3576, 0.8151, 0.3172, 0.8203, 0.3156, 0.03829, 0.7591, 0.03829, 0.7045, 0.04217, 0.7032, 0.9374, 0.6033, 0.9374, 0.5492, 0.964, 0.5492, 0.6946, 0.7426, 0.6897, 0.7436, 0.6867, 0.7048, 0.8151, 0.3172, 0.8151, 0.26, 0.8203, 0.2615, 0.45, 0.7689, 0.4971, 0.7546, 0.4971, 0.8291, 0.9657, 0.4477, 0.9544, 0.4513, 0.9544, 0.4104, 0.9544, 0.4104, 0.9544, 0.3695, 0.9657, 0.3731, 0.9445, 0.8214, 0.9345, 0.8238, 0.9345, 0.7832, 0.9345, 0.7832, 0.9345, 0.7425, 0.9445, 0.7473, 0.965, 0.2864, 0.9788, 0.2883, 0.9788, 0.3174, 0.9788, 0.3174, 0.9788, 0.3465, 0.965, 0.3396, 5.976e-09, 0.8824, 0.01336, 0.8788, 0.01336, 0.9196, 0.01336, 0.9196, 0.01336, 0.9605, 2.718e-09, 0.9569, 0.9657, 0.5402, 0.9544, 0.5438, 0.9544, 0.5029, 0.9544, 0.5029, 0.9544, 0.462, 0.9657, 0.4656, 0.9379, 0.2229, 0.9487, 0.2193, 0.9487, 0.2601, 0.9487, 0.2601, 0.9487, 0.301, 0.9379, 0.2974, 1.0, 0.4173, 0.9863, 0.4243, 0.9863, 0.3951, 0.9863, 0.3951, 0.9863, 0.366, 1.0, 0.3641, 0.4847, 0.9421, 0.4457, 0.9564, 0.4457, 0.8818, 0.9578, 0.929, 0.9967, 0.9189, 0.9967, 0.993, 0.804, 0.9649, 0.7757, 0.8959, 0.8187, 0.8938, 0.7757, 0.8959, 0.804, 0.8274, 0.8361, 0.8516, 0.928, 0.1449, 0.9669, 0.1306, 0.9669, 0.2051, 0.4457, 0.7365, 0.4902, 0.7019, 0.4971, 0.7546, 0.5437, 0.9437, 0.5292, 0.9829, 0.4971, 0.9505, 0.557, 0.9437, 0.5746, 0.9829, 0.5292, 0.9829, 0.5664, 0.9342, 0.6067, 0.9505, 0.5746, 0.9829, 0.6067, 0.9045, 0.6067, 0.9505, 0.5664, 0.9342, 0.557, 0.9113, 0.5746, 0.8721, 0.6067, 0.9045, 0.5292, 0.8721, 0.5746, 0.8721, 0.557, 0.9113, 0.5343, 0.9342, 0.4971, 0.9505, 0.4971, 0.9045, 0.4971, 0.9045, 0.5292, 0.8721, 0.5437, 0.9113, 0.9264, 0.359, 0.8539, 0.3256, 0.9283, 0.3289, 0.8539, 0.3256, 0.8564, 0.2869, 0.9283, 0.3289, 0.7033, 0.8274, 0.7757, 0.8458, 0.7014, 0.8698, 0.7757, 0.8458, 0.7733, 0.9004, 0.7014, 0.8698, 0.3655, 0.8469, 0.4399, 0.8317, 0.37, 0.8769, 0.4399, 0.8317, 0.4457, 0.8703, 0.37, 0.8769, 0.6995, 0.9122, 0.7733, 0.9004, 0.7014, 0.9424, 0.7733, 0.9004, 0.7757, 0.9391, 0.7014, 0.9424, 0.3746, 0.7019, 0.4457, 0.7385, 0.37, 0.7319, 0.4457, 0.7385, 0.4399, 0.7771, 0.37, 0.7319, 0.9302, 0.2987, 0.8564, 0.2869, 0.9283, 0.2563, 0.8564, 0.2869, 0.8539, 0.2323, 0.9283, 0.2563, 0.3655, 0.762, 0.4399, 0.7771, 0.3655, 0.8044, 0.4399, 0.7771, 0.4399, 0.8317, 0.3655, 0.8044, 0.3655, 0.907, 0.4297, 0.9221, 0.3655, 0.9494, 0.4297, 0.9221, 0.4297, 0.9767, 0.3655, 0.9494])
me_queen.use_remesh_preserve_volume = False
me_queen.use_remesh_preserve_attributes = False
me_queen.use_mirror_vertex_groups = False
me_queen.update()

# ---- objects
ob_queen = bpy.data.objects.new('Queen', me_queen)

# ---- transforms, parenting, visibility, modifiers, constraints
ob_queen.location = (0.0, 0.0, 0.0)
ob_queen.scale = (0.2362, 0.2362, 0.2362)
ob_queen.lineart.crease_threshold = 0.0
_m = ob_queen.modifiers.new('Auto Smooth', 'NODES')
_m.node_group = ng_auto_smooth
_gi = [s.identifier for s in ng_auto_smooth.interface.items_tree if s.item_type == 'SOCKET' and s.in_out == 'INPUT']
_m[_gi[1]] = 0.5236  # Angle

# ---- collection membership
col_collection_1.objects.link(ob_queen)

# ---- scene / render settings (as saved in the file)
scene.frame_start = 1; scene.frame_end = 250; scene.frame_set(0)
scene.render.engine = 'BLENDER_EEVEE_NEXT'
scene.render.resolution_x = 1600
scene.render.resolution_y = 1200
scene.render.dither_intensity = 0.0
scene.cycles.use_denoising = False
scene.cycles.samples = 128
scene.cycles.sampling_pattern = 'TABULATED_SOBOL'
scene.cycles.light_sampling_threshold = 0.0
scene.cycles.use_adaptive_sampling = False
scene.cycles.use_light_tree = False
scene.cycles.blur_glossy = 0.0
scene.cycles.sample_clamp_indirect = 0.0
scene.view_settings.view_transform = 'Standard'
bpy.context.view_layer.update()

# ---- added for rendering (the .blend has no active camera and no usable light): camera, sun
cam_auto = bpy.data.cameras.new('AutoCamera')
cam_auto.lens = 50.0
cam_auto.sensor_width = 36.0
cam_auto.clip_end = 1000.0
ob_auto_camera = bpy.data.objects.new('AutoCamera', cam_auto)
scene.collection.objects.link(ob_auto_camera)
ob_auto_camera.location = (8.77169, -10.526, 10.8062)
ob_auto_camera.rotation_euler = (1.09748, -7.21219e-08, 0.694738)
scene.camera = ob_auto_camera
light_auto_sun = bpy.data.lights.new('AutoSun', 'SUN')
light_auto_sun.energy = 3.0
light_auto_sun.angle = 0.0523599
ob_auto_sun = bpy.data.objects.new('AutoSun', light_auto_sun)
scene.collection.objects.link(ob_auto_sun)
ob_auto_sun.rotation_euler = (0.872665, 0.174533, 0.523599)
bpy.context.view_layer.update()
